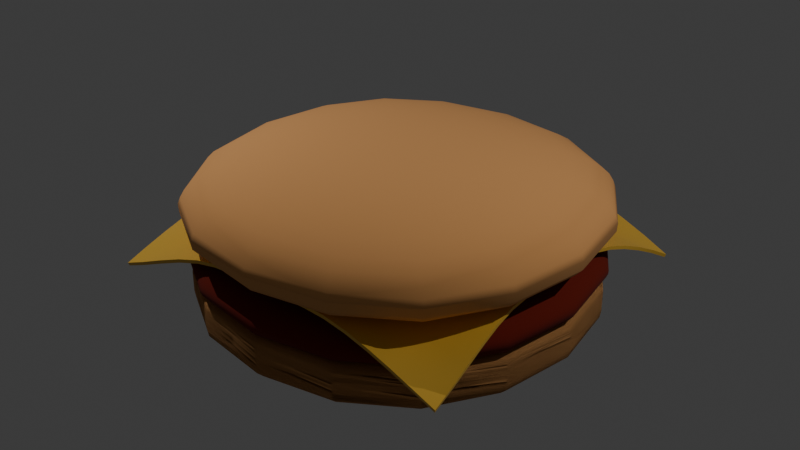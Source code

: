 # Source: untitled.blend  (saved by Blender 4.2.66; exported with 4.5.12 LTS)
import bpy
from mathutils import Matrix  # noqa: F401  (used for matrix-valued properties, if any)

bpy.ops.wm.read_factory_settings(use_empty=True)
scene = bpy.context.scene
scene.name = 'Scene'

# ---- collections
col_collection = bpy.data.collections.new('Collection'); scene.collection.children.link(col_collection)

# ---- materials (node trees are filled in below, after node groups)
mat_meatmaterial = bpy.data.materials.new('meatMaterial')
mat_meatmaterial.alpha_threshold = 0.0
mat_meatmaterial.roughness = 0.5
mat_meatmaterial.line_color = (0.0, 0.0, 0.0, 1.0)
mat_cheesematerial = bpy.data.materials.new('cheeseMaterial')
mat_bunmaterial = bpy.data.materials.new('bunMaterial')

# ---- node groups
ng_smooth_by_angle = bpy.data.node_groups.new('Smooth by Angle', 'GeometryNodeTree')
_s = ng_smooth_by_angle.interface.new_socket(name='Mesh', in_out='OUTPUT', socket_type='NodeSocketGeometry')
_s = ng_smooth_by_angle.interface.new_socket(name='Mesh', in_out='INPUT', socket_type='NodeSocketGeometry')
_s = ng_smooth_by_angle.interface.new_socket(name='Angle', in_out='INPUT', socket_type='NodeSocketFloat')
_s.subtype = 'ANGLE'
_s.default_value = 0.5236
_s.min_value = 0.0
_s.max_value = 3.142
_s.description = 'Maximum face angle for smooth edges'
_s = ng_smooth_by_angle.interface.new_socket(name='Ignore Sharpness', in_out='INPUT', socket_type='NodeSocketBool')
_s.force_non_field = True
ng_smooth_by_angle.description = 'Set the sharpness of mesh edges based on the angle between the neighboring faces'
ng_smooth_by_angle.is_modifier = True
_N = ng_smooth_by_angle.nodes; _L = ng_smooth_by_angle.links
n0 = _N.new('GeometryNodeSetShadeSmooth'); n0.name = 'Set Shade Smooth'; n0.location = (120, -80)
n0.domain = 'EDGE'
n1 = _N.new('GeometryNodeSetShadeSmooth'); n1.name = 'Set Shade Smooth.001'; n1.location = (300, -80)
n2 = _N.new('NodeGroupOutput'); n2.name = 'Group Output'; n2.location = (480, -80)
n3 = _N.new('GeometryNodeInputMeshEdgeAngle'); n3.name = 'Edge Angle'; n3.location = (-440, -240)
n4 = _N.new('NodeGroupInput'); n4.name = 'Group Input'; n4.location = (-80, -80)
n5 = _N.new('GeometryNodeInputEdgeSmooth'); n5.name = 'Is Edge Smooth'; n5.location = (-260, -120)
n6 = _N.new('GeometryNodeInputShadeSmooth'); n6.name = 'Is Shade Smooth'; n6.location = (-440, -397)
n7 = _N.new('FunctionNodeCompare'); n7.name = 'Compare'; n7.location = (-260, -260)
n7.operation = 'LESS_EQUAL'
n7.inputs[6].default_value = (0.0, 0.0, 0.0, 0.0)
n7.inputs[7].default_value = (0.0, 0.0, 0.0, 0.0)
n8 = _N.new('FunctionNodeBooleanMath'); n8.name = 'Boolean Math.001'; n8.location = (-80, -260)
n9 = _N.new('NodeGroupInput'); n9.name = 'Group Input.001'; n9.location = (-440, -329)
n10 = _N.new('NodeGroupInput'); n10.name = 'Group Input.002'; n10.location = (-259, -189)
n11 = _N.new('FunctionNodeBooleanMath'); n11.name = 'Boolean Math'; n11.location = (-80, -149)
n11.operation = 'OR'
n12 = _N.new('FunctionNodeBooleanMath'); n12.name = 'Boolean Math.002'; n12.location = (-260, -380)
n12.operation = 'OR'
n13 = _N.new('NodeGroupInput'); n13.name = 'Group Input.003'; n13.location = (-440, -460)
_L.new(n3.outputs[0], n7.inputs[0])
_L.new(n1.outputs[0], n2.inputs[0])
_L.new(n9.outputs[1], n7.inputs[1])
_L.new(n7.outputs[0], n8.inputs[0])
_L.new(n4.outputs[0], n0.inputs[0])
_L.new(n0.outputs[0], n1.inputs[0])
_L.new(n8.outputs[0], n0.inputs[2])
_L.new(n10.outputs[2], n11.inputs[1])
_L.new(n5.outputs[0], n11.inputs[0])
_L.new(n11.outputs[0], n0.inputs[1])
_L.new(n13.outputs[2], n12.inputs[1])
_L.new(n6.outputs[0], n12.inputs[0])
_L.new(n12.outputs[0], n8.inputs[1])
n2.is_active_output = True

# ---- material node trees
mat_meatmaterial.use_nodes = True; mat_meatmaterial.node_tree.nodes.clear()
_N = mat_meatmaterial.node_tree.nodes; _L = mat_meatmaterial.node_tree.links
n0 = _N.new('ShaderNodeOutputMaterial'); n0.name = 'Material Output'; n0.location = (300, 300)
n1 = _N.new('ShaderNodeBsdfPrincipled'); n1.name = 'Principled BSDF'; n1.location = (10, 300)
n1.inputs[0].default_value = (0.1478, 0.007315, 0.0, 1.0)
n1.inputs[2].default_value = 1.0
n1.inputs[3].default_value = 1.45
_L.new(n1.outputs[0], n0.inputs[0])
n0.is_active_output = True
mat_cheesematerial.use_nodes = True; mat_cheesematerial.node_tree.nodes.clear()
_N = mat_cheesematerial.node_tree.nodes; _L = mat_cheesematerial.node_tree.links
n0 = _N.new('ShaderNodeBsdfPrincipled'); n0.name = 'Principled BSDF'; n0.location = (10, 300)
n0.inputs[0].default_value = (0.8051, 0.4772, 0.05732, 1.0)
n0.inputs[2].default_value = 0.2795
n1 = _N.new('ShaderNodeOutputMaterial'); n1.name = 'Material Output'; n1.location = (300, 300)
_L.new(n0.outputs[0], n1.inputs[0])
n1.is_active_output = True
mat_bunmaterial.use_nodes = True; mat_bunmaterial.node_tree.nodes.clear()
_N = mat_bunmaterial.node_tree.nodes; _L = mat_bunmaterial.node_tree.links
n0 = _N.new('ShaderNodeBsdfPrincipled'); n0.name = 'Principled BSDF'; n0.location = (10, 300)
n0.inputs[0].default_value = (0.8008, 0.3826, 0.1289, 1.0)
n0.inputs[2].default_value = 1.0
n1 = _N.new('ShaderNodeOutputMaterial'); n1.name = 'Material Output'; n1.location = (300, 300)
_L.new(n0.outputs[0], n1.inputs[0])
n1.is_active_output = True

# ---- world
world_world = bpy.data.worlds.new('World'); scene.world = world_world
world_world.use_nodes = True; world_world.node_tree.nodes.clear()
_N = world_world.node_tree.nodes; _L = world_world.node_tree.links
n0 = _N.new('ShaderNodeOutputWorld'); n0.name = 'World Output'; n0.location = (300, 300)
n1 = _N.new('ShaderNodeBackground'); n1.name = 'Background'; n1.location = (10, 300)
n1.inputs[0].default_value = (0.05088, 0.05088, 0.05088, 1.0)
_L.new(n1.outputs[0], n0.inputs[0])
n0.is_active_output = True
world_world.color = (0.05088, 0.05088, 0.05088)
world_world.sun_shadow_jitter_overblur = 0.0

# ---- lights
light_point_001 = bpy.data.lights.new('Point.001', 'POINT')
light_point_001.energy = 3000.0
light_point_002 = bpy.data.lights.new('Point.002', 'POINT')
light_point_002.energy = 3000.0

# ---- meshes
me_cube_002 = bpy.data.meshes.new('Cube.002')
me_cube_002.from_pydata([(-5.058, -5.058, 0.02077), (-5.058, -5.058, 1.563), (-5.058, 5.058, 0.02077), (-5.058, 5.058, 1.563), (5.058, -5.058, 0.02077), (5.058, -5.058, 1.563), (5.058, 5.058, 0.02077), (5.058, 5.058, 1.563), (-5.058, -5.058, 1.308), (-5.058, 5.058, 1.308), (5.058, 5.058, 1.308), (5.058, -5.058, 1.308), (-5.058, 5.058, 0.8097), (5.058, 5.058, 0.8097), (5.058, -5.058, 0.8097), (-5.058, -5.058, 0.8097)], [], [(8, 1, 3, 9), (9, 3, 7, 10), (10, 7, 5, 11), (11, 5, 1, 8), (2, 6, 4, 0), (7, 3, 1, 5), (14, 11, 8, 15), (13, 10, 11, 14), (12, 9, 10, 13), (15, 8, 9, 12), (0, 15, 12, 2), (2, 12, 13, 6), (6, 13, 14, 4), (4, 14, 15, 0)])
me_cube_002.polygons.foreach_set('use_smooth', [True] * 14)
_uv = me_cube_002.uv_layers.new(name='UVMap')
_uv.uv.foreach_set('vector', [0.5975, 0.0, 0.625, 0.0, 0.625, 0.25, 0.5975, 0.25, 0.5975, 0.25, 0.625, 0.25, 0.625, 0.5, 0.5975, 0.5, 0.5975, 0.5, 0.625, 0.5, 0.625, 0.75, 0.5975, 0.75, 0.5975, 0.75, 0.625, 0.75, 0.625, 1.0, 0.5975, 1.0, 0.125, 0.5, 0.375, 0.5, 0.375, 0.75, 0.125, 0.75, 0.625, 0.5, 0.875, 0.5, 0.875, 0.75, 0.625, 0.75, 0.4602, 0.75, 0.5975, 0.75, 0.5975, 1.0, 0.4602, 1.0, 0.4602, 0.5, 0.5975, 0.5, 0.5975, 0.75, 0.4602, 0.75, 0.4602, 0.25, 0.5975, 0.25, 0.5975, 0.5, 0.4602, 0.5, 0.4602, 0.0, 0.5975, 0.0, 0.5975, 0.25, 0.4602, 0.25, 0.375, 0.0, 0.4602, 0.0, 0.4602, 0.25, 0.375, 0.25, 0.375, 0.25, 0.4602, 0.25, 0.4602, 0.5, 0.375, 0.5, 0.375, 0.5, 0.4602, 0.5, 0.4602, 0.75, 0.375, 0.75, 0.375, 0.75, 0.4602, 0.75, 0.4602, 1.0, 0.375, 1.0])
me_cube_002.materials.append(mat_meatmaterial)
me_cube_002.update()
me_cube_001 = bpy.data.meshes.new('Cube.001')
me_cube_001.from_pydata([(-4.711, -4.711, 0.2299), (-4.284, -4.284, 1.577), (-4.711, 4.711, 0.2299), (-4.284, 4.284, 1.577), (4.711, -4.711, 0.2299), (4.284, -4.284, 1.577), (4.711, 4.711, 0.2299), (4.284, 4.284, 1.577), (-5.171, -5.171, 1.025), (-5.171, 5.171, 1.025), (5.171, 5.171, 1.025), (5.171, -5.171, 1.025), (-5.171, 5.171, 0.8075), (5.171, 5.171, 0.8075), (5.171, -5.171, 0.8075), (-5.171, -5.171, 0.8075)], [], [(8, 1, 3, 9), (9, 3, 7, 10), (10, 7, 5, 11), (11, 5, 1, 8), (2, 6, 4, 0), (7, 3, 1, 5), (14, 11, 8, 15), (13, 10, 11, 14), (12, 9, 10, 13), (15, 8, 9, 12), (0, 15, 12, 2), (2, 12, 13, 6), (6, 13, 14, 4), (4, 14, 15, 0)])
me_cube_001.polygons.foreach_set('use_smooth', [True] * 14)
_uv = me_cube_001.uv_layers.new(name='UVMap')
_uv.uv.foreach_set('vector', [0.5975, 0.0, 0.625, 0.0, 0.625, 0.25, 0.5975, 0.25, 0.5975, 0.25, 0.625, 0.25, 0.625, 0.5, 0.5975, 0.5, 0.5975, 0.5, 0.625, 0.5, 0.625, 0.75, 0.5975, 0.75, 0.5975, 0.75, 0.625, 0.75, 0.625, 1.0, 0.5975, 1.0, 0.125, 0.5, 0.375, 0.5, 0.375, 0.75, 0.125, 0.75, 0.625, 0.5, 0.875, 0.5, 0.875, 0.75, 0.625, 0.75, 0.4602, 0.75, 0.5975, 0.75, 0.5975, 1.0, 0.4602, 1.0, 0.4602, 0.5, 0.5975, 0.5, 0.5975, 0.75, 0.4602, 0.75, 0.4602, 0.25, 0.5975, 0.25, 0.5975, 0.5, 0.4602, 0.5, 0.4602, 0.0, 0.5975, 0.0, 0.5975, 0.25, 0.4602, 0.25, 0.375, 0.0, 0.4602, 0.0, 0.4602, 0.25, 0.375, 0.25, 0.375, 0.25, 0.4602, 0.25, 0.4602, 0.5, 0.375, 0.5, 0.375, 0.5, 0.4602, 0.5, 0.4602, 0.75, 0.375, 0.75, 0.375, 0.75, 0.4602, 0.75, 0.4602, 1.0, 0.375, 1.0])
me_cube_001.materials.append(mat_meatmaterial)
me_cube_001.update()
me_plane = bpy.data.meshes.new('Plane')
me_plane.from_pydata([(-4.551, -4.26, 1.801), (4.365, -4.234, 1.871), (-4.262, 4.332, 1.826), (4.709, 4.002, 1.792), (-4.255, 3.795, 2.074), (-4.241, 3.242, 2.307), (-4.222, 2.683, 2.51), (-4.205, 2.125, 2.67), (-4.193, 1.578, 2.775), (-4.19, 1.048, 2.816), (-4.19, 0.5239, 2.818), (-4.19, 0.0001992, 2.818), (-4.19, -0.5235, 2.818), (-4.191, -1.048, 2.815), (-4.207, -1.595, 2.76), (-4.242, -2.158, 2.644), (-4.296, -2.721, 2.479), (-4.366, -3.271, 2.275), (-4.452, -3.789, 2.045), (-3.927, -4.298, 2.056), (-3.315, -4.276, 2.306), (-2.719, -4.231, 2.524), (-2.142, -4.192, 2.688), (-1.585, -4.179, 2.785), (-1.048, -4.189, 2.816), (-0.5239, -4.189, 2.818), (-0.0001744, -4.189, 2.818), (0.5235, -4.189, 2.818), (1.047, -4.189, 2.816), (1.58, -4.192, 2.775), (2.134, -4.199, 2.668), (2.699, -4.21, 2.508), (3.267, -4.221, 2.31), (3.826, -4.23, 2.092), (4.35, -3.706, 2.092), (4.314, -3.174, 2.31), (4.271, -2.639, 2.508), (4.229, -2.105, 2.668), (4.199, -1.573, 2.775), (4.189, -1.047, 2.816), (4.189, -0.5235, 2.818), (4.189, 0.0001995, 2.818), (4.189, 0.5239, 2.818), (4.191, 1.048, 2.814), (4.221, 1.574, 2.756), (4.282, 2.095, 2.639), (4.367, 2.604, 2.474), (4.47, 3.095, 2.271), (4.586, 3.563, 2.04), (4.056, 4.08, 2.052), (3.403, 4.122, 2.307), (2.766, 4.145, 2.527), (2.158, 4.16, 2.691), (1.587, 4.176, 2.785), (1.048, 4.189, 2.816), (0.5235, 4.19, 2.818), (-0.0001747, 4.19, 2.818), (-0.5239, 4.19, 2.818), (-1.048, 4.19, 2.816), (-1.575, 4.196, 2.775), (-2.11, 4.22, 2.67), (-2.651, 4.254, 2.51), (-3.193, 4.29, 2.307), (-3.732, 4.319, 2.074), (-3.878, -3.77, 2.156), (-3.81, -3.239, 2.34), (-3.749, -2.691, 2.521), (-3.7, -2.134, 2.67), (-3.668, -1.58, 2.773), (-3.655, -1.044, 2.817), (-3.654, -0.5218, 2.818), (-3.654, 0.000186, 2.818), (-3.654, 0.5222, 2.818), (-3.654, 1.044, 2.817), (-3.657, 1.571, 2.782), (-3.668, 2.114, 2.687), (-3.683, 2.668, 2.541), (-3.7, 3.223, 2.36), (-3.714, 3.772, 2.176), (-3.287, -3.741, 2.355), (-3.221, -3.178, 2.477), (-3.173, -2.633, 2.609), (-3.137, -2.09, 2.722), (-3.114, -1.555, 2.796), (-3.107, -1.035, 2.816), (-3.107, -0.5176, 2.816), (-3.107, 0.0001518, 2.816), (-3.107, 0.5179, 2.816), (-3.107, 1.036, 2.816), (-3.108, 1.555, 2.798), (-3.115, 2.087, 2.728), (-3.127, 2.629, 2.616), (-3.14, 3.173, 2.484), (-3.178, 3.745, 2.36), (-2.702, -3.696, 2.549), (-2.657, -3.137, 2.621), (-2.601, -2.574, 2.706), (-2.574, -2.046, 2.775), (-2.562, -1.535, 2.81), (-2.561, -1.024, 2.814), (-2.561, -0.5121, 2.814), (-2.561, 0.0001067, 2.814), (-2.561, 0.5123, 2.814), (-2.561, 1.025, 2.814), (-2.561, 1.537, 2.81), (-2.563, 2.054, 2.775), (-2.571, 2.58, 2.705), (-2.609, 3.147, 2.616), (-2.639, 3.712, 2.541), (-2.131, -3.658, 2.701), (-2.101, -3.106, 2.737), (-2.064, -2.556, 2.779), (-2.03, -2.024, 2.805), (-2.025, -1.519, 2.812), (-2.026, -1.013, 2.812), (-2.026, -0.5064, 2.812), (-2.026, 6.015e-05, 2.812), (-2.026, 0.5065, 2.812), (-2.026, 1.013, 2.812), (-2.026, 1.519, 2.812), (-2.026, 2.026, 2.805), (-2.051, 2.566, 2.775), (-2.079, 3.123, 2.728), (-2.102, 3.681, 2.687), (-1.578, -3.645, 2.789), (-1.56, -3.102, 2.8), (-1.539, -2.56, 2.81), (-1.52, -2.026, 2.812), (-1.505, -1.505, 2.811), (-1.505, -1.003, 2.811), (-1.505, -0.5017, 2.811), (-1.505, 2.184e-05, 2.811), (-1.505, 0.5017, 2.811), (-1.505, 1.003, 2.811), (-1.505, 1.505, 2.811), (-1.519, 2.026, 2.812), (-1.537, 2.561, 2.81), (-1.554, 3.108, 2.798), (-1.569, 3.659, 2.782), (-1.045, -3.654, 2.817), (-1.036, -3.107, 2.816), (-1.025, -2.561, 2.814), (-1.013, -2.026, 2.812), (-1.003, -1.505, 2.811), (-0.9984, -0.9984, 2.81), (-0.9984, -0.4992, 2.81), (-0.9984, 1.374e-06, 2.81), (-0.9984, 0.4992, 2.81), (-0.9984, 0.9984, 2.81), (-1.003, 1.505, 2.811), (-1.013, 2.026, 2.812), (-1.025, 2.561, 2.814), (-1.036, 3.107, 2.816), (-1.044, 3.654, 2.817), (-0.5222, -3.654, 2.818), (-0.5179, -3.107, 2.816), (-0.5123, -2.561, 2.814), (-0.5065, -2.026, 2.812), (-0.5017, -1.505, 2.811), (-0.4992, -0.9984, 2.81), (-0.499, -0.499, 2.81), (-0.499, 1.49e-07, 2.81), (-0.499, 0.499, 2.81), (-0.4992, 0.9984, 2.81), (-0.5017, 1.505, 2.811), (-0.5065, 2.026, 2.812), (-0.5123, 2.561, 2.814), (-0.5179, 3.107, 2.816), (-0.5222, 3.654, 2.818), (-0.0001625, -3.654, 2.818), (-0.0001327, -3.107, 2.816), (-9.317e-05, -2.561, 2.814), (-5.245e-05, -2.026, 2.812), (-1.893e-05, -1.505, 2.811), (-1.035e-06, -0.9984, 2.81), (1.863e-08, -0.499, 2.81), (0.0, 1.49e-07, 2.81), (-1.863e-08, 0.499, 2.81), (-1.109e-06, 0.9984, 2.81), (-1.905e-05, 1.505, 2.811), (-5.26e-05, 2.026, 2.812), (-9.336e-05, 2.561, 2.814), (-0.0001329, 3.107, 2.816), (-0.0001628, 3.654, 2.818), (0.5219, -3.654, 2.818), (0.5177, -3.107, 2.816), (0.5121, -2.561, 2.814), (0.5064, -2.026, 2.812), (0.5017, -1.505, 2.811), (0.4992, -0.9984, 2.81), (0.499, -0.499, 2.81), (0.499, 1.49e-07, 2.81), (0.499, 0.499, 2.81), (0.4992, 0.9984, 2.81), (0.5017, 1.505, 2.811), (0.5064, 2.026, 2.812), (0.5121, 2.561, 2.814), (0.5177, 3.107, 2.816), (0.5219, 3.654, 2.818), (1.044, -3.654, 2.817), (1.035, -3.107, 2.816), (1.024, -2.561, 2.814), (1.013, -2.026, 2.812), (1.003, -1.505, 2.811), (0.9984, -0.9984, 2.81), (0.9984, -0.4992, 2.81), (0.9984, 1.374e-06, 2.81), (0.9984, 0.4992, 2.81), (0.9984, 0.9984, 2.81), (1.003, 1.505, 2.811), (1.013, 2.026, 2.812), (1.024, 2.561, 2.814), (1.035, 3.107, 2.816), (1.044, 3.654, 2.817), (1.573, -3.656, 2.782), (1.556, -3.107, 2.799), (1.537, -2.561, 2.811), (1.519, -2.026, 2.812), (1.505, -1.505, 2.811), (1.505, -1.003, 2.811), (1.505, -0.5017, 2.811), (1.505, 2.184e-05, 2.811), (1.505, 0.5017, 2.811), (1.505, 1.003, 2.811), (1.505, 1.505, 2.811), (1.52, 2.026, 2.812), (1.539, 2.56, 2.81), (1.561, 3.101, 2.8), (1.58, 3.643, 2.789), (2.122, -3.663, 2.685), (2.092, -3.112, 2.728), (2.056, -2.563, 2.776), (2.026, -2.026, 2.806), (2.026, -1.519, 2.812), (2.026, -1.013, 2.812), (2.026, -0.5064, 2.812), (2.026, 6.015e-05, 2.812), (2.026, 0.5065, 2.812), (2.026, 1.013, 2.812), (2.025, 1.519, 2.812), (2.031, 2.024, 2.805), (2.068, 2.551, 2.779), (2.111, 3.088, 2.738), (2.146, 3.629, 2.703), (2.683, -3.673, 2.538), (2.64, -3.12, 2.615), (2.586, -2.567, 2.705), (2.568, -2.05, 2.776), (2.561, -1.537, 2.811), (2.561, -1.024, 2.814), (2.561, -0.5121, 2.814), (2.561, 0.0001067, 2.814), (2.561, 0.5123, 2.814), (2.561, 1.025, 2.814), (2.562, 1.535, 2.81), (2.579, 2.038, 2.775), (2.619, 2.545, 2.706), (2.689, 3.08, 2.622), (2.746, 3.616, 2.551), (3.246, -3.683, 2.362), (3.191, -3.128, 2.483), (3.158, -2.602, 2.615), (3.128, -2.076, 2.728), (3.109, -1.554, 2.799), (3.107, -1.035, 2.816), (3.107, -0.5176, 2.816), (3.107, 0.0001518, 2.816), (3.107, 0.5179, 2.816), (3.107, 1.036, 2.816), (3.117, 1.55, 2.795), (3.154, 2.061, 2.721), (3.211, 2.567, 2.608), (3.283, 3.072, 2.476), (3.369, 3.599, 2.355), (3.8, -3.691, 2.186), (3.768, -3.161, 2.362), (3.727, -2.628, 2.538), (3.688, -2.097, 2.685), (3.661, -1.568, 2.782), (3.654, -1.044, 2.817), (3.654, -0.5218, 2.818), (3.654, 0.000186, 2.818), (3.654, 0.5222, 2.818), (3.655, 1.044, 2.817), (3.678, 1.565, 2.771), (3.731, 2.083, 2.667), (3.808, 2.591, 2.518), (3.899, 3.086, 2.337), (3.995, 3.572, 2.152)], [], [(288, 48, 3, 49), (4, 78, 63, 2), (78, 93, 62, 63), (93, 108, 61, 62), (108, 123, 60, 61), (123, 138, 59, 60), (138, 153, 58, 59), (153, 168, 57, 58), (168, 183, 56, 57), (183, 198, 55, 56), (198, 213, 54, 55), (213, 228, 53, 54), (228, 243, 52, 53), (243, 258, 51, 52), (258, 273, 50, 51), (273, 288, 49, 50), (0, 19, 64, 18), (18, 64, 65, 17), (17, 65, 66, 16), (16, 66, 67, 15), (15, 67, 68, 14), (14, 68, 69, 13), (13, 69, 70, 12), (12, 70, 71, 11), (11, 71, 72, 10), (10, 72, 73, 9), (9, 73, 74, 8), (8, 74, 75, 7), (7, 75, 76, 6), (6, 76, 77, 5), (5, 77, 78, 4), (19, 20, 79, 64), (64, 79, 80, 65), (65, 80, 81, 66), (66, 81, 82, 67), (67, 82, 83, 68), (68, 83, 84, 69), (69, 84, 85, 70), (70, 85, 86, 71), (71, 86, 87, 72), (72, 87, 88, 73), (73, 88, 89, 74), (74, 89, 90, 75), (75, 90, 91, 76), (76, 91, 92, 77), (77, 92, 93, 78), (20, 21, 94, 79), (79, 94, 95, 80), (80, 95, 96, 81), (81, 96, 97, 82), (82, 97, 98, 83), (83, 98, 99, 84), (84, 99, 100, 85), (85, 100, 101, 86), (86, 101, 102, 87), (87, 102, 103, 88), (88, 103, 104, 89), (89, 104, 105, 90), (90, 105, 106, 91), (91, 106, 107, 92), (92, 107, 108, 93), (21, 22, 109, 94), (94, 109, 110, 95), (95, 110, 111, 96), (96, 111, 112, 97), (97, 112, 113, 98), (98, 113, 114, 99), (99, 114, 115, 100), (100, 115, 116, 101), (101, 116, 117, 102), (102, 117, 118, 103), (103, 118, 119, 104), (104, 119, 120, 105), (105, 120, 121, 106), (106, 121, 122, 107), (107, 122, 123, 108), (22, 23, 124, 109), (109, 124, 125, 110), (110, 125, 126, 111), (111, 126, 127, 112), (112, 127, 128, 113), (113, 128, 129, 114), (114, 129, 130, 115), (115, 130, 131, 116), (116, 131, 132, 117), (117, 132, 133, 118), (118, 133, 134, 119), (119, 134, 135, 120), (120, 135, 136, 121), (121, 136, 137, 122), (122, 137, 138, 123), (23, 24, 139, 124), (124, 139, 140, 125), (125, 140, 141, 126), (126, 141, 142, 127), (127, 142, 143, 128), (128, 143, 144, 129), (129, 144, 145, 130), (130, 145, 146, 131), (131, 146, 147, 132), (132, 147, 148, 133), (133, 148, 149, 134), (134, 149, 150, 135), (135, 150, 151, 136), (136, 151, 152, 137), (137, 152, 153, 138), (24, 25, 154, 139), (139, 154, 155, 140), (140, 155, 156, 141), (141, 156, 157, 142), (142, 157, 158, 143), (143, 158, 159, 144), (144, 159, 160, 145), (145, 160, 161, 146), (146, 161, 162, 147), (147, 162, 163, 148), (148, 163, 164, 149), (149, 164, 165, 150), (150, 165, 166, 151), (151, 166, 167, 152), (152, 167, 168, 153), (25, 26, 169, 154), (154, 169, 170, 155), (155, 170, 171, 156), (156, 171, 172, 157), (157, 172, 173, 158), (158, 173, 174, 159), (159, 174, 175, 160), (160, 175, 176, 161), (161, 176, 177, 162), (162, 177, 178, 163), (163, 178, 179, 164), (164, 179, 180, 165), (165, 180, 181, 166), (166, 181, 182, 167), (167, 182, 183, 168), (26, 27, 184, 169), (169, 184, 185, 170), (170, 185, 186, 171), (171, 186, 187, 172), (172, 187, 188, 173), (173, 188, 189, 174), (174, 189, 190, 175), (175, 190, 191, 176), (176, 191, 192, 177), (177, 192, 193, 178), (178, 193, 194, 179), (179, 194, 195, 180), (180, 195, 196, 181), (181, 196, 197, 182), (182, 197, 198, 183), (27, 28, 199, 184), (184, 199, 200, 185), (185, 200, 201, 186), (186, 201, 202, 187), (187, 202, 203, 188), (188, 203, 204, 189), (189, 204, 205, 190), (190, 205, 206, 191), (191, 206, 207, 192), (192, 207, 208, 193), (193, 208, 209, 194), (194, 209, 210, 195), (195, 210, 211, 196), (196, 211, 212, 197), (197, 212, 213, 198), (28, 29, 214, 199), (199, 214, 215, 200), (200, 215, 216, 201), (201, 216, 217, 202), (202, 217, 218, 203), (203, 218, 219, 204), (204, 219, 220, 205), (205, 220, 221, 206), (206, 221, 222, 207), (207, 222, 223, 208), (208, 223, 224, 209), (209, 224, 225, 210), (210, 225, 226, 211), (211, 226, 227, 212), (212, 227, 228, 213), (29, 30, 229, 214), (214, 229, 230, 215), (215, 230, 231, 216), (216, 231, 232, 217), (217, 232, 233, 218), (218, 233, 234, 219), (219, 234, 235, 220), (220, 235, 236, 221), (221, 236, 237, 222), (222, 237, 238, 223), (223, 238, 239, 224), (224, 239, 240, 225), (225, 240, 241, 226), (226, 241, 242, 227), (227, 242, 243, 228), (30, 31, 244, 229), (229, 244, 245, 230), (230, 245, 246, 231), (231, 246, 247, 232), (232, 247, 248, 233), (233, 248, 249, 234), (234, 249, 250, 235), (235, 250, 251, 236), (236, 251, 252, 237), (237, 252, 253, 238), (238, 253, 254, 239), (239, 254, 255, 240), (240, 255, 256, 241), (241, 256, 257, 242), (242, 257, 258, 243), (31, 32, 259, 244), (244, 259, 260, 245), (245, 260, 261, 246), (246, 261, 262, 247), (247, 262, 263, 248), (248, 263, 264, 249), (249, 264, 265, 250), (250, 265, 266, 251), (251, 266, 267, 252), (252, 267, 268, 253), (253, 268, 269, 254), (254, 269, 270, 255), (255, 270, 271, 256), (256, 271, 272, 257), (257, 272, 273, 258), (32, 33, 274, 259), (259, 274, 275, 260), (260, 275, 276, 261), (261, 276, 277, 262), (262, 277, 278, 263), (263, 278, 279, 264), (264, 279, 280, 265), (265, 280, 281, 266), (266, 281, 282, 267), (267, 282, 283, 268), (268, 283, 284, 269), (269, 284, 285, 270), (270, 285, 286, 271), (271, 286, 287, 272), (272, 287, 288, 273), (33, 1, 34, 274), (274, 34, 35, 275), (275, 35, 36, 276), (276, 36, 37, 277), (277, 37, 38, 278), (278, 38, 39, 279), (279, 39, 40, 280), (280, 40, 41, 281), (281, 41, 42, 282), (282, 42, 43, 283), (283, 43, 44, 284), (284, 44, 45, 285), (285, 45, 46, 286), (286, 46, 47, 287), (287, 47, 48, 288)])
me_plane.polygons.foreach_set('use_smooth', [True] * 256)
_uv = me_plane.uv_layers.new(name='UVMap')
_uv.uv.foreach_set('vector', [0.9375, 0.9375, 1.0, 0.9375, 1.0, 1.0, 0.9375, 1.0, 0.0, 0.9375, 0.0625, 0.9375, 0.0625, 1.0, 0.0, 1.0, 0.0625, 0.9375, 0.125, 0.9375, 0.125, 1.0, 0.0625, 1.0, 0.125, 0.9375, 0.1875, 0.9375, 0.1875, 1.0, 0.125, 1.0, 0.1875, 0.9375, 0.25, 0.9375, 0.25, 1.0, 0.1875, 1.0, 0.25, 0.9375, 0.3125, 0.9375, 0.3125, 1.0, 0.25, 1.0, 0.3125, 0.9375, 0.375, 0.9375, 0.375, 1.0, 0.3125, 1.0, 0.375, 0.9375, 0.4375, 0.9375, 0.4375, 1.0, 0.375, 1.0, 0.4375, 0.9375, 0.5, 0.9375, 0.5, 1.0, 0.4375, 1.0, 0.5, 0.9375, 0.5625, 0.9375, 0.5625, 1.0, 0.5, 1.0, 0.5625, 0.9375, 0.625, 0.9375, 0.625, 1.0, 0.5625, 1.0, 0.625, 0.9375, 0.6875, 0.9375, 0.6875, 1.0, 0.625, 1.0, 0.6875, 0.9375, 0.75, 0.9375, 0.75, 1.0, 0.6875, 1.0, 0.75, 0.9375, 0.8125, 0.9375, 0.8125, 1.0, 0.75, 1.0, 0.8125, 0.9375, 0.875, 0.9375, 0.875, 1.0, 0.8125, 1.0, 0.875, 0.9375, 0.9375, 0.9375, 0.9375, 1.0, 0.875, 1.0, 0.0, 0.0, 0.0625, 0.0, 0.0625, 0.0625, 0.0, 0.0625, 0.0, 0.0625, 0.0625, 0.0625, 0.0625, 0.125, 0.0, 0.125, 0.0, 0.125, 0.0625, 0.125, 0.0625, 0.1875, 0.0, 0.1875, 0.0, 0.1875, 0.0625, 0.1875, 0.0625, 0.25, 0.0, 0.25, 0.0, 0.25, 0.0625, 0.25, 0.0625, 0.3125, 0.0, 0.3125, 0.0, 0.3125, 0.0625, 0.3125, 0.0625, 0.375, 0.0, 0.375, 0.0, 0.375, 0.0625, 0.375, 0.0625, 0.4375, 0.0, 0.4375, 0.0, 0.4375, 0.0625, 0.4375, 0.0625, 0.5, 0.0, 0.5, 0.0, 0.5, 0.0625, 0.5, 0.0625, 0.5625, 0.0, 0.5625, 0.0, 0.5625, 0.0625, 0.5625, 0.0625, 0.625, 0.0, 0.625, 0.0, 0.625, 0.0625, 0.625, 0.0625, 0.6875, 0.0, 0.6875, 0.0, 0.6875, 0.0625, 0.6875, 0.0625, 0.75, 0.0, 0.75, 0.0, 0.75, 0.0625, 0.75, 0.0625, 0.8125, 0.0, 0.8125, 0.0, 0.8125, 0.0625, 0.8125, 0.0625, 0.875, 0.0, 0.875, 0.0, 0.875, 0.0625, 0.875, 0.0625, 0.9375, 0.0, 0.9375, 0.0625, 0.0, 0.125, 0.0, 0.125, 0.0625, 0.0625, 0.0625, 0.0625, 0.0625, 0.125, 0.0625, 0.125, 0.125, 0.0625, 0.125, 0.0625, 0.125, 0.125, 0.125, 0.125, 0.1875, 0.0625, 0.1875, 0.0625, 0.1875, 0.125, 0.1875, 0.125, 0.25, 0.0625, 0.25, 0.0625, 0.25, 0.125, 0.25, 0.125, 0.3125, 0.0625, 0.3125, 0.0625, 0.3125, 0.125, 0.3125, 0.125, 0.375, 0.0625, 0.375, 0.0625, 0.375, 0.125, 0.375, 0.125, 0.4375, 0.0625, 0.4375, 0.0625, 0.4375, 0.125, 0.4375, 0.125, 0.5, 0.0625, 0.5, 0.0625, 0.5, 0.125, 0.5, 0.125, 0.5625, 0.0625, 0.5625, 0.0625, 0.5625, 0.125, 0.5625, 0.125, 0.625, 0.0625, 0.625, 0.0625, 0.625, 0.125, 0.625, 0.125, 0.6875, 0.0625, 0.6875, 0.0625, 0.6875, 0.125, 0.6875, 0.125, 0.75, 0.0625, 0.75, 0.0625, 0.75, 0.125, 0.75, 0.125, 0.8125, 0.0625, 0.8125, 0.0625, 0.8125, 0.125, 0.8125, 0.125, 0.875, 0.0625, 0.875, 0.0625, 0.875, 0.125, 0.875, 0.125, 0.9375, 0.0625, 0.9375, 0.125, 0.0, 0.1875, 0.0, 0.1875, 0.0625, 0.125, 0.0625, 0.125, 0.0625, 0.1875, 0.0625, 0.1875, 0.125, 0.125, 0.125, 0.125, 0.125, 0.1875, 0.125, 0.1875, 0.1875, 0.125, 0.1875, 0.125, 0.1875, 0.1875, 0.1875, 0.1875, 0.25, 0.125, 0.25, 0.125, 0.25, 0.1875, 0.25, 0.1875, 0.3125, 0.125, 0.3125, 0.125, 0.3125, 0.1875, 0.3125, 0.1875, 0.375, 0.125, 0.375, 0.125, 0.375, 0.1875, 0.375, 0.1875, 0.4375, 0.125, 0.4375, 0.125, 0.4375, 0.1875, 0.4375, 0.1875, 0.5, 0.125, 0.5, 0.125, 0.5, 0.1875, 0.5, 0.1875, 0.5625, 0.125, 0.5625, 0.125, 0.5625, 0.1875, 0.5625, 0.1875, 0.625, 0.125, 0.625, 0.125, 0.625, 0.1875, 0.625, 0.1875, 0.6875, 0.125, 0.6875, 0.125, 0.6875, 0.1875, 0.6875, 0.1875, 0.75, 0.125, 0.75, 0.125, 0.75, 0.1875, 0.75, 0.1875, 0.8125, 0.125, 0.8125, 0.125, 0.8125, 0.1875, 0.8125, 0.1875, 0.875, 0.125, 0.875, 0.125, 0.875, 0.1875, 0.875, 0.1875, 0.9375, 0.125, 0.9375, 0.1875, 0.0, 0.25, 0.0, 0.25, 0.0625, 0.1875, 0.0625, 0.1875, 0.0625, 0.25, 0.0625, 0.25, 0.125, 0.1875, 0.125, 0.1875, 0.125, 0.25, 0.125, 0.25, 0.1875, 0.1875, 0.1875, 0.1875, 0.1875, 0.25, 0.1875, 0.25, 0.25, 0.1875, 0.25, 0.1875, 0.25, 0.25, 0.25, 0.25, 0.3125, 0.1875, 0.3125, 0.1875, 0.3125, 0.25, 0.3125, 0.25, 0.375, 0.1875, 0.375, 0.1875, 0.375, 0.25, 0.375, 0.25, 0.4375, 0.1875, 0.4375, 0.1875, 0.4375, 0.25, 0.4375, 0.25, 0.5, 0.1875, 0.5, 0.1875, 0.5, 0.25, 0.5, 0.25, 0.5625, 0.1875, 0.5625, 0.1875, 0.5625, 0.25, 0.5625, 0.25, 0.625, 0.1875, 0.625, 0.1875, 0.625, 0.25, 0.625, 0.25, 0.6875, 0.1875, 0.6875, 0.1875, 0.6875, 0.25, 0.6875, 0.25, 0.75, 0.1875, 0.75, 0.1875, 0.75, 0.25, 0.75, 0.25, 0.8125, 0.1875, 0.8125, 0.1875, 0.8125, 0.25, 0.8125, 0.25, 0.875, 0.1875, 0.875, 0.1875, 0.875, 0.25, 0.875, 0.25, 0.9375, 0.1875, 0.9375, 0.25, 0.0, 0.3125, 0.0, 0.3125, 0.0625, 0.25, 0.0625, 0.25, 0.0625, 0.3125, 0.0625, 0.3125, 0.125, 0.25, 0.125, 0.25, 0.125, 0.3125, 0.125, 0.3125, 0.1875, 0.25, 0.1875, 0.25, 0.1875, 0.3125, 0.1875, 0.3125, 0.25, 0.25, 0.25, 0.25, 0.25, 0.3125, 0.25, 0.3125, 0.3125, 0.25, 0.3125, 0.25, 0.3125, 0.3125, 0.3125, 0.3125, 0.375, 0.25, 0.375, 0.25, 0.375, 0.3125, 0.375, 0.3125, 0.4375, 0.25, 0.4375, 0.25, 0.4375, 0.3125, 0.4375, 0.3125, 0.5, 0.25, 0.5, 0.25, 0.5, 0.3125, 0.5, 0.3125, 0.5625, 0.25, 0.5625, 0.25, 0.5625, 0.3125, 0.5625, 0.3125, 0.625, 0.25, 0.625, 0.25, 0.625, 0.3125, 0.625, 0.3125, 0.6875, 0.25, 0.6875, 0.25, 0.6875, 0.3125, 0.6875, 0.3125, 0.75, 0.25, 0.75, 0.25, 0.75, 0.3125, 0.75, 0.3125, 0.8125, 0.25, 0.8125, 0.25, 0.8125, 0.3125, 0.8125, 0.3125, 0.875, 0.25, 0.875, 0.25, 0.875, 0.3125, 0.875, 0.3125, 0.9375, 0.25, 0.9375, 0.3125, 0.0, 0.375, 0.0, 0.375, 0.0625, 0.3125, 0.0625, 0.3125, 0.0625, 0.375, 0.0625, 0.375, 0.125, 0.3125, 0.125, 0.3125, 0.125, 0.375, 0.125, 0.375, 0.1875, 0.3125, 0.1875, 0.3125, 0.1875, 0.375, 0.1875, 0.375, 0.25, 0.3125, 0.25, 0.3125, 0.25, 0.375, 0.25, 0.375, 0.3125, 0.3125, 0.3125, 0.3125, 0.3125, 0.375, 0.3125, 0.375, 0.375, 0.3125, 0.375, 0.3125, 0.375, 0.375, 0.375, 0.375, 0.4375, 0.3125, 0.4375, 0.3125, 0.4375, 0.375, 0.4375, 0.375, 0.5, 0.3125, 0.5, 0.3125, 0.5, 0.375, 0.5, 0.375, 0.5625, 0.3125, 0.5625, 0.3125, 0.5625, 0.375, 0.5625, 0.375, 0.625, 0.3125, 0.625, 0.3125, 0.625, 0.375, 0.625, 0.375, 0.6875, 0.3125, 0.6875, 0.3125, 0.6875, 0.375, 0.6875, 0.375, 0.75, 0.3125, 0.75, 0.3125, 0.75, 0.375, 0.75, 0.375, 0.8125, 0.3125, 0.8125, 0.3125, 0.8125, 0.375, 0.8125, 0.375, 0.875, 0.3125, 0.875, 0.3125, 0.875, 0.375, 0.875, 0.375, 0.9375, 0.3125, 0.9375, 0.375, 0.0, 0.4375, 0.0, 0.4375, 0.0625, 0.375, 0.0625, 0.375, 0.0625, 0.4375, 0.0625, 0.4375, 0.125, 0.375, 0.125, 0.375, 0.125, 0.4375, 0.125, 0.4375, 0.1875, 0.375, 0.1875, 0.375, 0.1875, 0.4375, 0.1875, 0.4375, 0.25, 0.375, 0.25, 0.375, 0.25, 0.4375, 0.25, 0.4375, 0.3125, 0.375, 0.3125, 0.375, 0.3125, 0.4375, 0.3125, 0.4375, 0.375, 0.375, 0.375, 0.375, 0.375, 0.4375, 0.375, 0.4375, 0.4375, 0.375, 0.4375, 0.375, 0.4375, 0.4375, 0.4375, 0.4375, 0.5, 0.375, 0.5, 0.375, 0.5, 0.4375, 0.5, 0.4375, 0.5625, 0.375, 0.5625, 0.375, 0.5625, 0.4375, 0.5625, 0.4375, 0.625, 0.375, 0.625, 0.375, 0.625, 0.4375, 0.625, 0.4375, 0.6875, 0.375, 0.6875, 0.375, 0.6875, 0.4375, 0.6875, 0.4375, 0.75, 0.375, 0.75, 0.375, 0.75, 0.4375, 0.75, 0.4375, 0.8125, 0.375, 0.8125, 0.375, 0.8125, 0.4375, 0.8125, 0.4375, 0.875, 0.375, 0.875, 0.375, 0.875, 0.4375, 0.875, 0.4375, 0.9375, 0.375, 0.9375, 0.4375, 0.0, 0.5, 0.0, 0.5, 0.0625, 0.4375, 0.0625, 0.4375, 0.0625, 0.5, 0.0625, 0.5, 0.125, 0.4375, 0.125, 0.4375, 0.125, 0.5, 0.125, 0.5, 0.1875, 0.4375, 0.1875, 0.4375, 0.1875, 0.5, 0.1875, 0.5, 0.25, 0.4375, 0.25, 0.4375, 0.25, 0.5, 0.25, 0.5, 0.3125, 0.4375, 0.3125, 0.4375, 0.3125, 0.5, 0.3125, 0.5, 0.375, 0.4375, 0.375, 0.4375, 0.375, 0.5, 0.375, 0.5, 0.4375, 0.4375, 0.4375, 0.4375, 0.4375, 0.5, 0.4375, 0.5, 0.5, 0.4375, 0.5, 0.4375, 0.5, 0.5, 0.5, 0.5, 0.5625, 0.4375, 0.5625, 0.4375, 0.5625, 0.5, 0.5625, 0.5, 0.625, 0.4375, 0.625, 0.4375, 0.625, 0.5, 0.625, 0.5, 0.6875, 0.4375, 0.6875, 0.4375, 0.6875, 0.5, 0.6875, 0.5, 0.75, 0.4375, 0.75, 0.4375, 0.75, 0.5, 0.75, 0.5, 0.8125, 0.4375, 0.8125, 0.4375, 0.8125, 0.5, 0.8125, 0.5, 0.875, 0.4375, 0.875, 0.4375, 0.875, 0.5, 0.875, 0.5, 0.9375, 0.4375, 0.9375, 0.5, 0.0, 0.5625, 0.0, 0.5625, 0.0625, 0.5, 0.0625, 0.5, 0.0625, 0.5625, 0.0625, 0.5625, 0.125, 0.5, 0.125, 0.5, 0.125, 0.5625, 0.125, 0.5625, 0.1875, 0.5, 0.1875, 0.5, 0.1875, 0.5625, 0.1875, 0.5625, 0.25, 0.5, 0.25, 0.5, 0.25, 0.5625, 0.25, 0.5625, 0.3125, 0.5, 0.3125, 0.5, 0.3125, 0.5625, 0.3125, 0.5625, 0.375, 0.5, 0.375, 0.5, 0.375, 0.5625, 0.375, 0.5625, 0.4375, 0.5, 0.4375, 0.5, 0.4375, 0.5625, 0.4375, 0.5625, 0.5, 0.5, 0.5, 0.5, 0.5, 0.5625, 0.5, 0.5625, 0.5625, 0.5, 0.5625, 0.5, 0.5625, 0.5625, 0.5625, 0.5625, 0.625, 0.5, 0.625, 0.5, 0.625, 0.5625, 0.625, 0.5625, 0.6875, 0.5, 0.6875, 0.5, 0.6875, 0.5625, 0.6875, 0.5625, 0.75, 0.5, 0.75, 0.5, 0.75, 0.5625, 0.75, 0.5625, 0.8125, 0.5, 0.8125, 0.5, 0.8125, 0.5625, 0.8125, 0.5625, 0.875, 0.5, 0.875, 0.5, 0.875, 0.5625, 0.875, 0.5625, 0.9375, 0.5, 0.9375, 0.5625, 0.0, 0.625, 0.0, 0.625, 0.0625, 0.5625, 0.0625, 0.5625, 0.0625, 0.625, 0.0625, 0.625, 0.125, 0.5625, 0.125, 0.5625, 0.125, 0.625, 0.125, 0.625, 0.1875, 0.5625, 0.1875, 0.5625, 0.1875, 0.625, 0.1875, 0.625, 0.25, 0.5625, 0.25, 0.5625, 0.25, 0.625, 0.25, 0.625, 0.3125, 0.5625, 0.3125, 0.5625, 0.3125, 0.625, 0.3125, 0.625, 0.375, 0.5625, 0.375, 0.5625, 0.375, 0.625, 0.375, 0.625, 0.4375, 0.5625, 0.4375, 0.5625, 0.4375, 0.625, 0.4375, 0.625, 0.5, 0.5625, 0.5, 0.5625, 0.5, 0.625, 0.5, 0.625, 0.5625, 0.5625, 0.5625, 0.5625, 0.5625, 0.625, 0.5625, 0.625, 0.625, 0.5625, 0.625, 0.5625, 0.625, 0.625, 0.625, 0.625, 0.6875, 0.5625, 0.6875, 0.5625, 0.6875, 0.625, 0.6875, 0.625, 0.75, 0.5625, 0.75, 0.5625, 0.75, 0.625, 0.75, 0.625, 0.8125, 0.5625, 0.8125, 0.5625, 0.8125, 0.625, 0.8125, 0.625, 0.875, 0.5625, 0.875, 0.5625, 0.875, 0.625, 0.875, 0.625, 0.9375, 0.5625, 0.9375, 0.625, 0.0, 0.6875, 0.0, 0.6875, 0.0625, 0.625, 0.0625, 0.625, 0.0625, 0.6875, 0.0625, 0.6875, 0.125, 0.625, 0.125, 0.625, 0.125, 0.6875, 0.125, 0.6875, 0.1875, 0.625, 0.1875, 0.625, 0.1875, 0.6875, 0.1875, 0.6875, 0.25, 0.625, 0.25, 0.625, 0.25, 0.6875, 0.25, 0.6875, 0.3125, 0.625, 0.3125, 0.625, 0.3125, 0.6875, 0.3125, 0.6875, 0.375, 0.625, 0.375, 0.625, 0.375, 0.6875, 0.375, 0.6875, 0.4375, 0.625, 0.4375, 0.625, 0.4375, 0.6875, 0.4375, 0.6875, 0.5, 0.625, 0.5, 0.625, 0.5, 0.6875, 0.5, 0.6875, 0.5625, 0.625, 0.5625, 0.625, 0.5625, 0.6875, 0.5625, 0.6875, 0.625, 0.625, 0.625, 0.625, 0.625, 0.6875, 0.625, 0.6875, 0.6875, 0.625, 0.6875, 0.625, 0.6875, 0.6875, 0.6875, 0.6875, 0.75, 0.625, 0.75, 0.625, 0.75, 0.6875, 0.75, 0.6875, 0.8125, 0.625, 0.8125, 0.625, 0.8125, 0.6875, 0.8125, 0.6875, 0.875, 0.625, 0.875, 0.625, 0.875, 0.6875, 0.875, 0.6875, 0.9375, 0.625, 0.9375, 0.6875, 0.0, 0.75, 0.0, 0.75, 0.0625, 0.6875, 0.0625, 0.6875, 0.0625, 0.75, 0.0625, 0.75, 0.125, 0.6875, 0.125, 0.6875, 0.125, 0.75, 0.125, 0.75, 0.1875, 0.6875, 0.1875, 0.6875, 0.1875, 0.75, 0.1875, 0.75, 0.25, 0.6875, 0.25, 0.6875, 0.25, 0.75, 0.25, 0.75, 0.3125, 0.6875, 0.3125, 0.6875, 0.3125, 0.75, 0.3125, 0.75, 0.375, 0.6875, 0.375, 0.6875, 0.375, 0.75, 0.375, 0.75, 0.4375, 0.6875, 0.4375, 0.6875, 0.4375, 0.75, 0.4375, 0.75, 0.5, 0.6875, 0.5, 0.6875, 0.5, 0.75, 0.5, 0.75, 0.5625, 0.6875, 0.5625, 0.6875, 0.5625, 0.75, 0.5625, 0.75, 0.625, 0.6875, 0.625, 0.6875, 0.625, 0.75, 0.625, 0.75, 0.6875, 0.6875, 0.6875, 0.6875, 0.6875, 0.75, 0.6875, 0.75, 0.75, 0.6875, 0.75, 0.6875, 0.75, 0.75, 0.75, 0.75, 0.8125, 0.6875, 0.8125, 0.6875, 0.8125, 0.75, 0.8125, 0.75, 0.875, 0.6875, 0.875, 0.6875, 0.875, 0.75, 0.875, 0.75, 0.9375, 0.6875, 0.9375, 0.75, 0.0, 0.8125, 0.0, 0.8125, 0.0625, 0.75, 0.0625, 0.75, 0.0625, 0.8125, 0.0625, 0.8125, 0.125, 0.75, 0.125, 0.75, 0.125, 0.8125, 0.125, 0.8125, 0.1875, 0.75, 0.1875, 0.75, 0.1875, 0.8125, 0.1875, 0.8125, 0.25, 0.75, 0.25, 0.75, 0.25, 0.8125, 0.25, 0.8125, 0.3125, 0.75, 0.3125, 0.75, 0.3125, 0.8125, 0.3125, 0.8125, 0.375, 0.75, 0.375, 0.75, 0.375, 0.8125, 0.375, 0.8125, 0.4375, 0.75, 0.4375, 0.75, 0.4375, 0.8125, 0.4375, 0.8125, 0.5, 0.75, 0.5, 0.75, 0.5, 0.8125, 0.5, 0.8125, 0.5625, 0.75, 0.5625, 0.75, 0.5625, 0.8125, 0.5625, 0.8125, 0.625, 0.75, 0.625, 0.75, 0.625, 0.8125, 0.625, 0.8125, 0.6875, 0.75, 0.6875, 0.75, 0.6875, 0.8125, 0.6875, 0.8125, 0.75, 0.75, 0.75, 0.75, 0.75, 0.8125, 0.75, 0.8125, 0.8125, 0.75, 0.8125, 0.75, 0.8125, 0.8125, 0.8125, 0.8125, 0.875, 0.75, 0.875, 0.75, 0.875, 0.8125, 0.875, 0.8125, 0.9375, 0.75, 0.9375, 0.8125, 0.0, 0.875, 0.0, 0.875, 0.0625, 0.8125, 0.0625, 0.8125, 0.0625, 0.875, 0.0625, 0.875, 0.125, 0.8125, 0.125, 0.8125, 0.125, 0.875, 0.125, 0.875, 0.1875, 0.8125, 0.1875, 0.8125, 0.1875, 0.875, 0.1875, 0.875, 0.25, 0.8125, 0.25, 0.8125, 0.25, 0.875, 0.25, 0.875, 0.3125, 0.8125, 0.3125, 0.8125, 0.3125, 0.875, 0.3125, 0.875, 0.375, 0.8125, 0.375, 0.8125, 0.375, 0.875, 0.375, 0.875, 0.4375, 0.8125, 0.4375, 0.8125, 0.4375, 0.875, 0.4375, 0.875, 0.5, 0.8125, 0.5, 0.8125, 0.5, 0.875, 0.5, 0.875, 0.5625, 0.8125, 0.5625, 0.8125, 0.5625, 0.875, 0.5625, 0.875, 0.625, 0.8125, 0.625, 0.8125, 0.625, 0.875, 0.625, 0.875, 0.6875, 0.8125, 0.6875, 0.8125, 0.6875, 0.875, 0.6875, 0.875, 0.75, 0.8125, 0.75, 0.8125, 0.75, 0.875, 0.75, 0.875, 0.8125, 0.8125, 0.8125, 0.8125, 0.8125, 0.875, 0.8125, 0.875, 0.875, 0.8125, 0.875, 0.8125, 0.875, 0.875, 0.875, 0.875, 0.9375, 0.8125, 0.9375, 0.875, 0.0, 0.9375, 0.0, 0.9375, 0.0625, 0.875, 0.0625, 0.875, 0.0625, 0.9375, 0.0625, 0.9375, 0.125, 0.875, 0.125, 0.875, 0.125, 0.9375, 0.125, 0.9375, 0.1875, 0.875, 0.1875, 0.875, 0.1875, 0.9375, 0.1875, 0.9375, 0.25, 0.875, 0.25, 0.875, 0.25, 0.9375, 0.25, 0.9375, 0.3125, 0.875, 0.3125, 0.875, 0.3125, 0.9375, 0.3125, 0.9375, 0.375, 0.875, 0.375, 0.875, 0.375, 0.9375, 0.375, 0.9375, 0.4375, 0.875, 0.4375, 0.875, 0.4375, 0.9375, 0.4375, 0.9375, 0.5, 0.875, 0.5, 0.875, 0.5, 0.9375, 0.5, 0.9375, 0.5625, 0.875, 0.5625, 0.875, 0.5625, 0.9375, 0.5625, 0.9375, 0.625, 0.875, 0.625, 0.875, 0.625, 0.9375, 0.625, 0.9375, 0.6875, 0.875, 0.6875, 0.875, 0.6875, 0.9375, 0.6875, 0.9375, 0.75, 0.875, 0.75, 0.875, 0.75, 0.9375, 0.75, 0.9375, 0.8125, 0.875, 0.8125, 0.875, 0.8125, 0.9375, 0.8125, 0.9375, 0.875, 0.875, 0.875, 0.875, 0.875, 0.9375, 0.875, 0.9375, 0.9375, 0.875, 0.9375, 0.9375, 0.0, 1.0, 0.0, 1.0, 0.0625, 0.9375, 0.0625, 0.9375, 0.0625, 1.0, 0.0625, 1.0, 0.125, 0.9375, 0.125, 0.9375, 0.125, 1.0, 0.125, 1.0, 0.1875, 0.9375, 0.1875, 0.9375, 0.1875, 1.0, 0.1875, 1.0, 0.25, 0.9375, 0.25, 0.9375, 0.25, 1.0, 0.25, 1.0, 0.3125, 0.9375, 0.3125, 0.9375, 0.3125, 1.0, 0.3125, 1.0, 0.375, 0.9375, 0.375, 0.9375, 0.375, 1.0, 0.375, 1.0, 0.4375, 0.9375, 0.4375, 0.9375, 0.4375, 1.0, 0.4375, 1.0, 0.5, 0.9375, 0.5, 0.9375, 0.5, 1.0, 0.5, 1.0, 0.5625, 0.9375, 0.5625, 0.9375, 0.5625, 1.0, 0.5625, 1.0, 0.625, 0.9375, 0.625, 0.9375, 0.625, 1.0, 0.625, 1.0, 0.6875, 0.9375, 0.6875, 0.9375, 0.6875, 1.0, 0.6875, 1.0, 0.75, 0.9375, 0.75, 0.9375, 0.75, 1.0, 0.75, 1.0, 0.8125, 0.9375, 0.8125, 0.9375, 0.8125, 1.0, 0.8125, 1.0, 0.875, 0.9375, 0.875, 0.9375, 0.875, 1.0, 0.875, 1.0, 0.9375, 0.9375, 0.9375])
me_plane.materials.append(mat_cheesematerial)
me_plane.update()
me_cube_003 = bpy.data.meshes.new('Cube.003')
me_cube_003.from_pydata([(-5.058, -5.058, 0.02077), (-5.058, -5.058, 1.563), (-5.058, 5.058, 0.02077), (-5.058, 5.058, 1.563), (5.058, -5.058, 0.02077), (5.058, -5.058, 1.563), (5.058, 5.058, 0.02077), (5.058, 5.058, 1.563), (-5.058, -5.058, 1.308), (-5.058, 5.058, 1.308), (5.058, 5.058, 1.308), (5.058, -5.058, 1.308), (-5.058, 5.058, 0.8097), (5.058, 5.058, 0.8097), (5.058, -5.058, 0.8097), (-5.058, -5.058, 0.8097)], [], [(8, 1, 3, 9), (9, 3, 7, 10), (10, 7, 5, 11), (11, 5, 1, 8), (2, 6, 4, 0), (7, 3, 1, 5), (14, 11, 8, 15), (13, 10, 11, 14), (12, 9, 10, 13), (15, 8, 9, 12), (0, 15, 12, 2), (2, 12, 13, 6), (6, 13, 14, 4), (4, 14, 15, 0)])
me_cube_003.polygons.foreach_set('use_smooth', [True] * 14)
_uv = me_cube_003.uv_layers.new(name='UVMap')
_uv.uv.foreach_set('vector', [0.5975, 0.0, 0.625, 0.0, 0.625, 0.25, 0.5975, 0.25, 0.5975, 0.25, 0.625, 0.25, 0.625, 0.5, 0.5975, 0.5, 0.5975, 0.5, 0.625, 0.5, 0.625, 0.75, 0.5975, 0.75, 0.5975, 0.75, 0.625, 0.75, 0.625, 1.0, 0.5975, 1.0, 0.125, 0.5, 0.375, 0.5, 0.375, 0.75, 0.125, 0.75, 0.625, 0.5, 0.875, 0.5, 0.875, 0.75, 0.625, 0.75, 0.4602, 0.75, 0.5975, 0.75, 0.5975, 1.0, 0.4602, 1.0, 0.4602, 0.5, 0.5975, 0.5, 0.5975, 0.75, 0.4602, 0.75, 0.4602, 0.25, 0.5975, 0.25, 0.5975, 0.5, 0.4602, 0.5, 0.4602, 0.0, 0.5975, 0.0, 0.5975, 0.25, 0.4602, 0.25, 0.375, 0.0, 0.4602, 0.0, 0.4602, 0.25, 0.375, 0.25, 0.375, 0.25, 0.4602, 0.25, 0.4602, 0.5, 0.375, 0.5, 0.375, 0.5, 0.4602, 0.5, 0.4602, 0.75, 0.375, 0.75, 0.375, 0.75, 0.4602, 0.75, 0.4602, 1.0, 0.375, 1.0])
me_cube_003.materials.append(mat_bunmaterial)
me_cube_003.update()
me_cube_006 = bpy.data.meshes.new('Cube.006')
me_cube_006.from_pydata([(-2.271, -2.039, 0.4831), (-5.301, -5.301, 2.755), (-2.271, 2.442, 0.4831), (-5.301, 5.301, 2.755), (2.21, -2.039, 0.4831), (5.301, -5.301, 2.755), (2.21, 2.442, 0.4831), (5.301, 5.301, 2.755), (-5.248, -5.248, 1.93), (-5.248, 5.248, 1.93), (5.248, 5.248, 1.93), (5.248, -5.248, 1.93), (-4.998, 4.998, 1.259), (4.998, 4.998, 1.259), (4.998, -4.998, 1.259), (-4.998, -4.998, 1.259)], [], [(8, 1, 3, 9), (9, 3, 7, 10), (10, 7, 5, 11), (11, 5, 1, 8), (2, 6, 4, 0), (7, 3, 1, 5), (14, 11, 8, 15), (13, 10, 11, 14), (12, 9, 10, 13), (15, 8, 9, 12), (0, 15, 12, 2), (2, 12, 13, 6), (6, 13, 14, 4), (4, 14, 15, 0), (11, 10, 9, 8)])
me_cube_006.polygons.foreach_set('use_smooth', [1, 1, 1, 1, 1, 1, 1, 1, 1, 1, 1, 1, 1, 1, 0])
_uv = me_cube_006.uv_layers.new(name='UVMap')
_uv.uv.foreach_set('vector', [0.6006, 0.0, 0.625, 0.0, 0.625, 0.25, 0.6006, 0.25, 0.6006, 0.25, 0.625, 0.25, 0.625, 0.5, 0.6006, 0.5, 0.6006, 0.5, 0.625, 0.5, 0.625, 0.75, 0.6006, 0.75, 0.6006, 0.75, 0.625, 0.75, 0.625, 1.0, 0.6006, 1.0, 0.375, 0.25, 0.375, 0.5, 0.375, 0.75, 0.375, 1.0, 0.625, 0.5, 0.875, 0.5, 0.875, 0.75, 0.625, 0.75, 0.4602, 0.75, 0.6006, 0.75, 0.6006, 1.0, 0.4602, 1.0, 0.4602, 0.5, 0.6006, 0.5, 0.6006, 0.75, 0.4602, 0.75, 0.4602, 0.25, 0.6006, 0.25, 0.6006, 0.5, 0.4602, 0.5, 0.4602, 0.0, 0.618, 0.0009494, 0.6006, 0.25, 0.4602, 0.25, 0.375, 0.0, 0.4602, 0.0, 0.4602, 0.25, 0.375, 0.25, 0.375, 0.25, 0.4602, 0.25, 0.4602, 0.5, 0.375, 0.5, 0.375, 0.5, 0.4602, 0.5, 0.4602, 0.75, 0.375, 0.75, 0.375, 0.75, 0.4602, 0.75, 0.4602, 1.0, 0.375, 1.0, 0.0, 0.0, 0.0, 0.0, 0.0, 0.0, 0.0, 0.0])
me_cube_006.materials.append(mat_bunmaterial)
me_cube_006.update()

# ---- objects
ob_cube = bpy.data.objects.new('Cube', me_cube_002)
ob_cube_001 = bpy.data.objects.new('Cube.001', me_cube_001)
ob_plane = bpy.data.objects.new('Plane', me_plane)
ob_cube_002 = bpy.data.objects.new('Cube.002', me_cube_003)
ob_cube_003 = bpy.data.objects.new('Cube.003', me_cube_006)
ob_point_001 = bpy.data.objects.new('Point.001', light_point_001)
ob_point_002 = bpy.data.objects.new('Point.002', light_point_002)

# ---- transforms, parenting, visibility, modifiers, constraints
ob_cube.location = (0.0, 0.0, 0.0)
_m = ob_cube.modifiers.new('Subdivision', 'SUBSURF')
_m.levels = 4
ob_cube_001.location = (0.0, 0.0, 0.8784)
_m = ob_cube_001.modifiers.new('Subdivision', 'SUBSURF')
_m.levels = 4
ob_plane.location = (0.0, 0.0, -0.3614)
_m = ob_plane.modifiers.new('Solidify', 'SOLIDIFY')
_m.thickness = 0.08
_m = ob_plane.modifiers.new('Smooth by Angle', 'NODES')
_m.node_group = ng_smooth_by_angle
_m.show_group_selector = False
_m = ob_plane.modifiers.new('Smooth by Angle.001', 'NODES')
_m.node_group = ng_smooth_by_angle
_m.show_group_selector = False
ob_cube_002.location = (0.0, 0.0, 0.0)
_m = ob_cube_002.modifiers.new('Subdivision', 'SUBSURF')
_m.levels = 4
ob_cube_003.location = (0.0, 0.0, 4.911)
ob_cube_003.rotation_euler = (3.142, -0.0, 0.0)
_m = ob_cube_003.modifiers.new('Subdivision', 'SUBSURF')
_m.levels = 4
ob_point_001.location = (-10.44, -4.575, 14.3)
ob_point_002.location = (12.74, 3.976, 14.22)
ob_point_002.rotation_euler = (6.55, -6.283, -6.283)

# ---- collection membership
col_collection.objects.link(ob_cube)
col_collection.objects.link(ob_cube_001)
col_collection.objects.link(ob_plane)
col_collection.objects.link(ob_cube_002)
col_collection.objects.link(ob_cube_003)
col_collection.objects.link(ob_point_001)
col_collection.objects.link(ob_point_002)

# ---- scene / render settings (as saved in the file)
scene.frame_start = 1; scene.frame_end = 250; scene.frame_set(169)
scene.render.engine = 'BLENDER_EEVEE_NEXT'
bpy.context.view_layer.update()

# ---- added for rendering (the .blend has no active camera): camera
cam_auto = bpy.data.cameras.new('AutoCamera')
cam_auto.lens = 50.0
cam_auto.sensor_width = 36.0
cam_auto.clip_end = 1000.0
ob_auto_camera = bpy.data.objects.new('AutoCamera', cam_auto)
scene.collection.objects.link(ob_auto_camera)
ob_auto_camera.location = (14.4597, -17.3516, 13.7919)
ob_auto_camera.rotation_euler = (1.09748, -7.21219e-08, 0.694738)
scene.camera = ob_auto_camera
bpy.context.view_layer.update()

